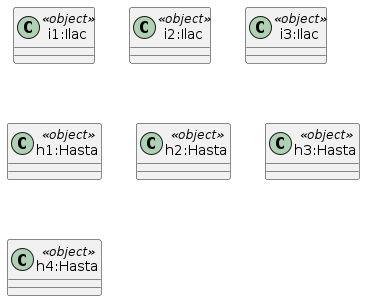

The diagram above was rendered by PlantUML. Its source (embedded in the PNG):
@startuml
class "i1:Ilac" <<object>>
class "i2:Ilac" <<object>>
class "i3:Ilac" <<object>>

class "h1:Hasta" <<object>>
class "h2:Hasta" <<object>>
class "h3:Hasta" <<object>>
class "h4:Hasta" <<object>>
@enduml